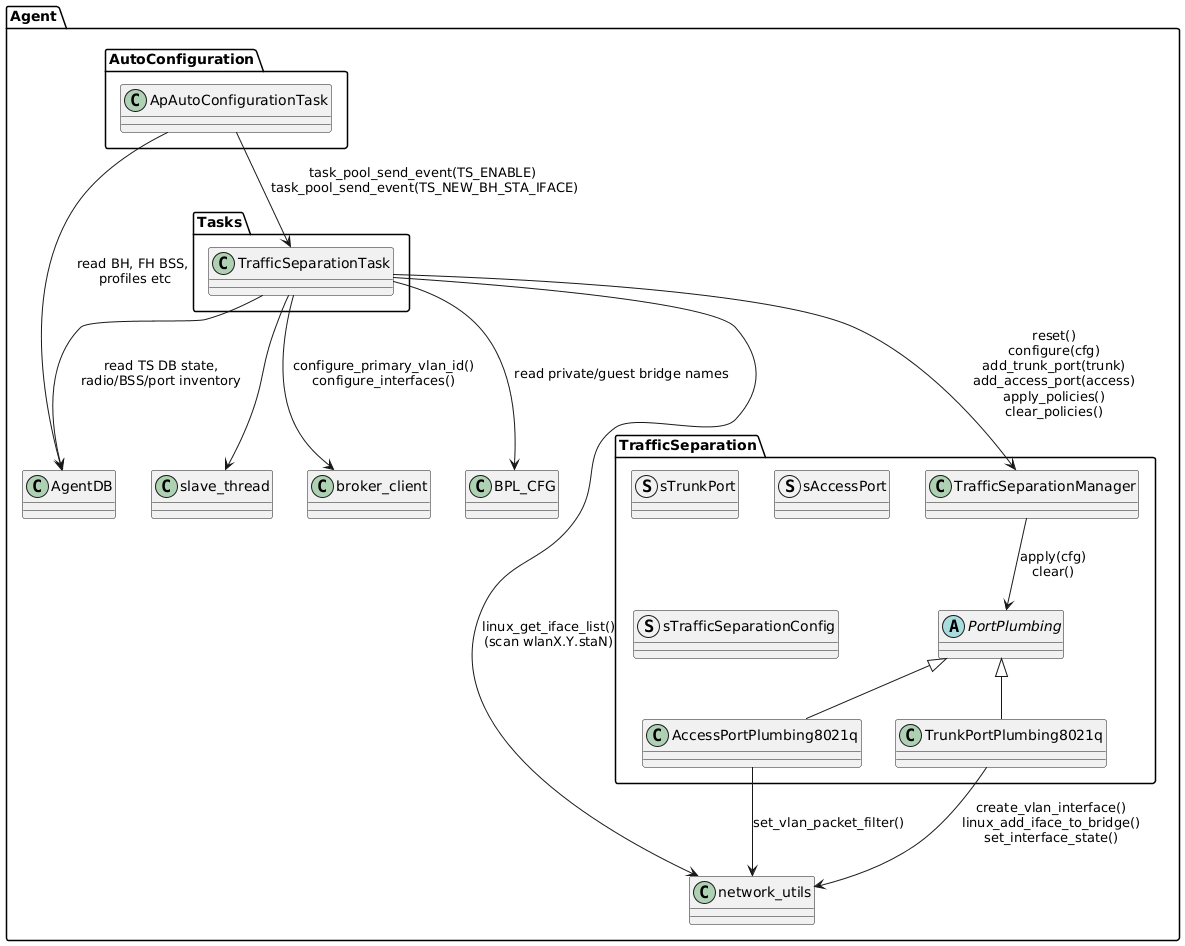

The diagram above was rendered by PlantUML. Its source (embedded in the PNG):
@startuml
package "Agent" {

  package "AutoConfiguration" {
    class ApAutoConfigurationTask
  }

  package "Tasks" {
    class TrafficSeparationTask
  }

  package "TrafficSeparation" {
    class TrafficSeparationManager
    abstract class PortPlumbing
    class TrunkPortPlumbing8021q
    class AccessPortPlumbing8021q
    struct sTrunkPort
    struct sAccessPort
    struct sTrafficSeparationConfig
  }

  class AgentDB
  class slave_thread
  class broker_client
  class BPL_CFG
  class network_utils
}

' ApAutoConfigurationTask -> TrafficSeparationTask
ApAutoConfigurationTask --> AgentDB : read BH, FH BSS, \nprofiles etc
ApAutoConfigurationTask --> TrafficSeparationTask : task_pool_send_event(TS_ENABLE)\n task_pool_send_event(TS_NEW_BH_STA_IFACE)

' TrafficSeparationTask interactions
TrafficSeparationTask --> AgentDB : read TS DB state,\nradio/BSS/port inventory
TrafficSeparationTask --> BPL_CFG : read private/guest bridge names
TrafficSeparationTask --> broker_client : configure_primary_vlan_id()\nconfigure_interfaces()
TrafficSeparationTask --> TrafficSeparationManager : reset()\nconfigure(cfg)\nadd_trunk_port(trunk)\nadd_access_port(access)\napply_policies()\nclear_policies()
TrafficSeparationTask --> network_utils : linux_get_iface_list()\n(scan wlanX.Y.staN)
TrafficSeparationTask --> slave_thread

' Manager → plumbing
TrafficSeparationManager --> PortPlumbing : apply(cfg)\nclear()
PortPlumbing <|-- TrunkPortPlumbing8021q
PortPlumbing <|-- AccessPortPlumbing8021q

' Plumbing → OS/network helpers
TrunkPortPlumbing8021q --> network_utils : create_vlan_interface()\nlinux_add_iface_to_bridge()\nset_interface_state()
AccessPortPlumbing8021q --> network_utils : set_vlan_packet_filter()
@enduml